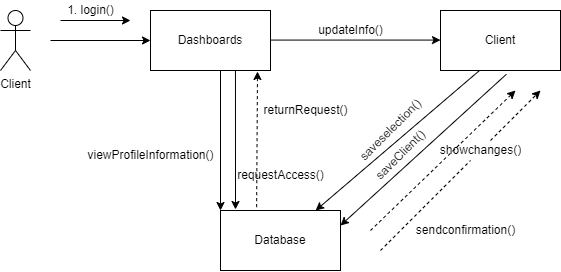

The diagram above was exported from draw.io. Its source (the exported page's mxGraphModel, read from the mxfile embedded in the PNG):
<mxGraphModel dx="1715" dy="408" grid="1" gridSize="10" guides="1" tooltips="1" connect="1" arrows="1" fold="1" page="1" pageScale="1" pageWidth="850" pageHeight="1100" math="0" shadow="0">
  <root>
    <mxCell id="0" />
    <mxCell id="1" parent="0" />
    <mxCell id="pvqVrq46k7aqHBIfDLzr-1" value="Dashboards" style="rounded=0;whiteSpace=wrap;html=1;" vertex="1" parent="1">
      <mxGeometry x="-120" y="130" width="120" height="60" as="geometry" />
    </mxCell>
    <mxCell id="pvqVrq46k7aqHBIfDLzr-2" value="Client" style="rounded=0;whiteSpace=wrap;html=1;" vertex="1" parent="1">
      <mxGeometry x="170" y="130" width="120" height="60" as="geometry" />
    </mxCell>
    <mxCell id="pvqVrq46k7aqHBIfDLzr-3" value="Database" style="rounded=0;whiteSpace=wrap;html=1;" vertex="1" parent="1">
      <mxGeometry x="-50" y="330" width="120" height="60" as="geometry" />
    </mxCell>
    <mxCell id="pvqVrq46k7aqHBIfDLzr-4" value="" style="endArrow=classic;html=1;exitX=0.708;exitY=1;exitDx=0;exitDy=0;entryX=0.125;entryY=-0.017;entryDx=0;entryDy=0;entryPerimeter=0;exitPerimeter=0;" edge="1" parent="1" source="pvqVrq46k7aqHBIfDLzr-1" target="pvqVrq46k7aqHBIfDLzr-3">
      <mxGeometry width="50" height="50" relative="1" as="geometry">
        <mxPoint x="190" y="220" as="sourcePoint" />
        <mxPoint x="240" y="170" as="targetPoint" />
      </mxGeometry>
    </mxCell>
    <mxCell id="pvqVrq46k7aqHBIfDLzr-5" value="" style="endArrow=classic;html=1;exitX=0.325;exitY=1;exitDx=0;exitDy=0;exitPerimeter=0;" edge="1" parent="1" source="pvqVrq46k7aqHBIfDLzr-2" target="pvqVrq46k7aqHBIfDLzr-3">
      <mxGeometry width="50" height="50" relative="1" as="geometry">
        <mxPoint x="190" y="220" as="sourcePoint" />
        <mxPoint x="240" y="170" as="targetPoint" />
      </mxGeometry>
    </mxCell>
    <mxCell id="pvqVrq46k7aqHBIfDLzr-6" value="" style="endArrow=classic;html=1;entryX=1;entryY=1;entryDx=0;entryDy=0;" edge="1" parent="1">
      <mxGeometry width="50" height="50" relative="1" as="geometry">
        <mxPoint x="-210" y="140" as="sourcePoint" />
        <mxPoint x="-140" y="140" as="targetPoint" />
      </mxGeometry>
    </mxCell>
    <mxCell id="pvqVrq46k7aqHBIfDLzr-7" value="" style="endArrow=classic;html=1;entryX=0;entryY=0.5;entryDx=0;entryDy=0;" edge="1" parent="1" target="pvqVrq46k7aqHBIfDLzr-1">
      <mxGeometry width="50" height="50" relative="1" as="geometry">
        <mxPoint x="-220" y="160" as="sourcePoint" />
        <mxPoint x="180" y="250" as="targetPoint" />
      </mxGeometry>
    </mxCell>
    <mxCell id="pvqVrq46k7aqHBIfDLzr-8" value="" style="html=1;labelBackgroundColor=#ffffff;startArrow=none;startFill=0;startSize=6;endArrow=classic;endFill=1;endSize=6;jettySize=auto;orthogonalLoop=1;strokeWidth=1;dashed=1;fontSize=14;" edge="1" parent="1" source="pvqVrq46k7aqHBIfDLzr-25">
      <mxGeometry width="60" height="60" relative="1" as="geometry">
        <mxPoint x="110" y="370" as="sourcePoint" />
        <mxPoint x="270" y="210" as="targetPoint" />
        <Array as="points" />
      </mxGeometry>
    </mxCell>
    <mxCell id="pvqVrq46k7aqHBIfDLzr-9" value="" style="html=1;labelBackgroundColor=#ffffff;startArrow=none;startFill=0;startSize=6;endArrow=classic;endFill=1;endSize=6;jettySize=auto;orthogonalLoop=1;strokeWidth=1;dashed=1;fontSize=14;" edge="1" parent="1">
      <mxGeometry width="60" height="60" relative="1" as="geometry">
        <mxPoint x="100" y="350" as="sourcePoint" />
        <mxPoint x="245" y="210" as="targetPoint" />
        <Array as="points" />
      </mxGeometry>
    </mxCell>
    <mxCell id="pvqVrq46k7aqHBIfDLzr-10" value="1. login()" style="text;html=1;align=center;verticalAlign=middle;resizable=0;points=[];autosize=1;strokeColor=none;" vertex="1" parent="1">
      <mxGeometry x="-210" y="120" width="60" height="20" as="geometry" />
    </mxCell>
    <mxCell id="pvqVrq46k7aqHBIfDLzr-11" value="" style="html=1;labelBackgroundColor=#ffffff;startArrow=none;startFill=0;startSize=6;endArrow=classic;endFill=1;endSize=6;jettySize=auto;orthogonalLoop=1;strokeWidth=1;dashed=1;fontSize=14;exitX=0.301;exitY=-0.056;exitDx=0;exitDy=0;exitPerimeter=0;" edge="1" parent="1" source="pvqVrq46k7aqHBIfDLzr-3">
      <mxGeometry width="60" height="60" relative="1" as="geometry">
        <mxPoint x="55" y="240" as="sourcePoint" />
        <mxPoint x="-13" y="191" as="targetPoint" />
        <Array as="points" />
      </mxGeometry>
    </mxCell>
    <mxCell id="pvqVrq46k7aqHBIfDLzr-12" value="returnRequest()" style="text;html=1;align=center;verticalAlign=middle;resizable=0;points=[];autosize=1;strokeColor=none;" vertex="1" parent="1">
      <mxGeometry x="-15" y="220" width="100" height="20" as="geometry" />
    </mxCell>
    <mxCell id="pvqVrq46k7aqHBIfDLzr-13" value="&lt;font style=&quot;font-size: 12px; line-height: 1.2;&quot;&gt;requestAccess()&lt;/font&gt;" style="text;html=1;align=center;verticalAlign=middle;resizable=0;points=[];autosize=1;strokeColor=none;" vertex="1" parent="1">
      <mxGeometry x="-40" y="285" width="100" height="20" as="geometry" />
    </mxCell>
    <mxCell id="pvqVrq46k7aqHBIfDLzr-16" value="sendconfirmation()" style="text;html=1;align=center;verticalAlign=middle;resizable=0;points=[];autosize=1;strokeColor=none;" vertex="1" parent="1">
      <mxGeometry x="140" y="340" width="110" height="20" as="geometry" />
    </mxCell>
    <mxCell id="pvqVrq46k7aqHBIfDLzr-17" value="" style="html=1;labelBackgroundColor=#ffffff;startArrow=none;startFill=0;startSize=6;endArrow=none;endFill=1;endSize=6;jettySize=auto;orthogonalLoop=1;strokeWidth=1;dashed=1;fontSize=14;" edge="1" parent="1">
      <mxGeometry width="60" height="60" relative="1" as="geometry">
        <mxPoint x="200" y="300" as="sourcePoint" />
        <mxPoint x="200" y="300" as="targetPoint" />
        <Array as="points" />
      </mxGeometry>
    </mxCell>
    <mxCell id="pvqVrq46k7aqHBIfDLzr-18" value="saveselection()" style="text;html=1;align=center;verticalAlign=middle;resizable=0;points=[];autosize=1;strokeColor=none;rotation=-45;" vertex="1" parent="1">
      <mxGeometry x="70" y="240" width="100" height="20" as="geometry" />
    </mxCell>
    <mxCell id="pvqVrq46k7aqHBIfDLzr-19" value="updateInfo()" style="text;html=1;align=center;verticalAlign=middle;resizable=0;points=[];autosize=1;strokeColor=none;" vertex="1" parent="1">
      <mxGeometry x="40" y="140" width="80" height="20" as="geometry" />
    </mxCell>
    <mxCell id="pvqVrq46k7aqHBIfDLzr-20" value="" style="endArrow=classic;html=1;exitX=0.549;exitY=1.063;exitDx=0;exitDy=0;entryX=1;entryY=0.25;entryDx=0;entryDy=0;exitPerimeter=0;" edge="1" parent="1" source="pvqVrq46k7aqHBIfDLzr-2" target="pvqVrq46k7aqHBIfDLzr-3">
      <mxGeometry width="50" height="50" relative="1" as="geometry">
        <mxPoint x="219" y="200" as="sourcePoint" />
        <mxPoint x="67.79999999999995" y="320" as="targetPoint" />
      </mxGeometry>
    </mxCell>
    <mxCell id="pvqVrq46k7aqHBIfDLzr-21" value="saveClient()" style="text;html=1;align=center;verticalAlign=middle;resizable=0;points=[];autosize=1;strokeColor=none;rotation=-45;" vertex="1" parent="1">
      <mxGeometry x="90" y="265" width="80" height="20" as="geometry" />
    </mxCell>
    <mxCell id="pvqVrq46k7aqHBIfDLzr-22" value="" style="endArrow=classic;html=1;entryX=0;entryY=0;entryDx=0;entryDy=0;" edge="1" parent="1" target="pvqVrq46k7aqHBIfDLzr-3">
      <mxGeometry width="50" height="50" relative="1" as="geometry">
        <mxPoint x="-50" y="190" as="sourcePoint" />
        <mxPoint x="-15" y="348.98" as="targetPoint" />
      </mxGeometry>
    </mxCell>
    <mxCell id="pvqVrq46k7aqHBIfDLzr-23" value="viewProfileInformation()" style="text;html=1;align=center;verticalAlign=middle;resizable=0;points=[];autosize=1;strokeColor=none;" vertex="1" parent="1">
      <mxGeometry x="-190" y="265" width="140" height="20" as="geometry" />
    </mxCell>
    <mxCell id="pvqVrq46k7aqHBIfDLzr-24" value="Client" style="shape=umlActor;verticalLabelPosition=bottom;verticalAlign=top;html=1;outlineConnect=0;" vertex="1" parent="1">
      <mxGeometry x="-270" y="130" width="30" height="60" as="geometry" />
    </mxCell>
    <mxCell id="pvqVrq46k7aqHBIfDLzr-25" value="showchanges()" style="text;html=1;align=center;verticalAlign=middle;resizable=0;points=[];autosize=1;strokeColor=none;" vertex="1" parent="1">
      <mxGeometry x="160" y="260" width="100" height="20" as="geometry" />
    </mxCell>
    <mxCell id="pvqVrq46k7aqHBIfDLzr-26" value="" style="html=1;labelBackgroundColor=#ffffff;startArrow=none;startFill=0;startSize=6;endArrow=none;endFill=1;endSize=6;jettySize=auto;orthogonalLoop=1;strokeWidth=1;dashed=1;fontSize=14;" edge="1" parent="1" target="pvqVrq46k7aqHBIfDLzr-25">
      <mxGeometry width="60" height="60" relative="1" as="geometry">
        <mxPoint x="110" y="370" as="sourcePoint" />
        <mxPoint x="260" y="230" as="targetPoint" />
        <Array as="points" />
      </mxGeometry>
    </mxCell>
    <mxCell id="pvqVrq46k7aqHBIfDLzr-27" value="" style="endArrow=classic;html=1;exitX=1;exitY=0.25;exitDx=0;exitDy=0;entryX=0;entryY=0.25;entryDx=0;entryDy=0;" edge="1" parent="1">
      <mxGeometry width="50" height="50" relative="1" as="geometry">
        <mxPoint y="159.57999999999998" as="sourcePoint" />
        <mxPoint x="170" y="159.57999999999998" as="targetPoint" />
      </mxGeometry>
    </mxCell>
  </root>
</mxGraphModel>